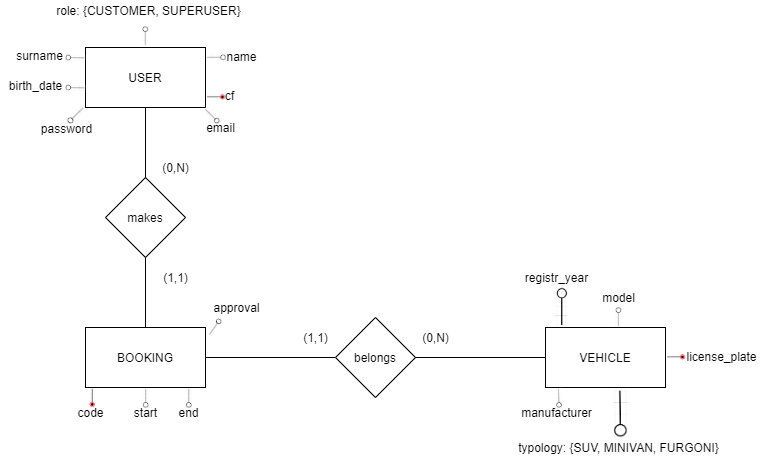

The diagram above was exported from draw.io. Its source (the exported page's mxGraphModel, read from the mxfile embedded in the PNG):
<mxGraphModel dx="1675" dy="705" grid="1" gridSize="10" guides="1" tooltips="1" connect="1" arrows="1" fold="1" page="1" pageScale="1" pageWidth="827" pageHeight="1169" math="0" shadow="0">
  <root>
    <mxCell id="0" />
    <mxCell id="1" parent="0" />
    <mxCell id="BSFt0dTnvqU7jzPipTfO-1" value="BOOKING" style="rounded=0;whiteSpace=wrap;html=1;" parent="1" vertex="1">
      <mxGeometry x="-10" y="540" width="120" height="60" as="geometry" />
    </mxCell>
    <mxCell id="BSFt0dTnvqU7jzPipTfO-2" value="USER" style="rounded=0;whiteSpace=wrap;html=1;" parent="1" vertex="1">
      <mxGeometry x="-10" y="260" width="120" height="60" as="geometry" />
    </mxCell>
    <mxCell id="BSFt0dTnvqU7jzPipTfO-3" value="makes" style="rhombus;whiteSpace=wrap;html=1;" parent="1" vertex="1">
      <mxGeometry x="10" y="390" width="80" height="80" as="geometry" />
    </mxCell>
    <mxCell id="BSFt0dTnvqU7jzPipTfO-5" value="" style="endArrow=none;html=1;rounded=0;exitX=0.5;exitY=0;exitDx=0;exitDy=0;entryX=0.5;entryY=1;entryDx=0;entryDy=0;" parent="1" source="BSFt0dTnvqU7jzPipTfO-3" target="BSFt0dTnvqU7jzPipTfO-2" edge="1">
      <mxGeometry width="50" height="50" relative="1" as="geometry">
        <mxPoint x="50" y="600" as="sourcePoint" />
        <mxPoint x="100" y="550" as="targetPoint" />
      </mxGeometry>
    </mxCell>
    <mxCell id="BSFt0dTnvqU7jzPipTfO-6" value="" style="endArrow=none;html=1;rounded=0;entryX=0.5;entryY=0;entryDx=0;entryDy=0;exitX=0.5;exitY=1;exitDx=0;exitDy=0;" parent="1" source="BSFt0dTnvqU7jzPipTfO-3" target="BSFt0dTnvqU7jzPipTfO-1" edge="1">
      <mxGeometry width="50" height="50" relative="1" as="geometry">
        <mxPoint x="60" y="400" as="sourcePoint" />
        <mxPoint x="60" y="330" as="targetPoint" />
      </mxGeometry>
    </mxCell>
    <mxCell id="BSFt0dTnvqU7jzPipTfO-9" value="VEHICLE" style="rounded=0;whiteSpace=wrap;html=1;" parent="1" vertex="1">
      <mxGeometry x="450" y="540" width="120" height="60" as="geometry" />
    </mxCell>
    <mxCell id="BSFt0dTnvqU7jzPipTfO-10" value="" style="endArrow=none;html=1;rounded=0;entryX=1;entryY=0.5;entryDx=0;entryDy=0;exitX=0;exitY=0.5;exitDx=0;exitDy=0;" parent="1" source="BSFt0dTnvqU7jzPipTfO-11" target="BSFt0dTnvqU7jzPipTfO-1" edge="1">
      <mxGeometry width="50" height="50" relative="1" as="geometry">
        <mxPoint x="60" y="480" as="sourcePoint" />
        <mxPoint x="60" y="550" as="targetPoint" />
      </mxGeometry>
    </mxCell>
    <mxCell id="BSFt0dTnvqU7jzPipTfO-11" value="belongs" style="rhombus;whiteSpace=wrap;html=1;" parent="1" vertex="1">
      <mxGeometry x="240" y="530" width="80" height="80" as="geometry" />
    </mxCell>
    <mxCell id="BSFt0dTnvqU7jzPipTfO-12" value="" style="endArrow=none;html=1;rounded=0;entryX=1;entryY=0.5;entryDx=0;entryDy=0;exitX=0;exitY=0.5;exitDx=0;exitDy=0;" parent="1" source="BSFt0dTnvqU7jzPipTfO-9" target="BSFt0dTnvqU7jzPipTfO-11" edge="1">
      <mxGeometry width="50" height="50" relative="1" as="geometry">
        <mxPoint x="250" y="580" as="sourcePoint" />
        <mxPoint x="120" y="580" as="targetPoint" />
      </mxGeometry>
    </mxCell>
    <mxCell id="BSFt0dTnvqU7jzPipTfO-26" value="" style="shape=image;verticalLabelPosition=bottom;verticalAlign=top;imageAspect=0;aspect=fixed;image=data:image/png,(base64 omitted: 1464 chars);rotation=-180;" parent="1" vertex="1">
      <mxGeometry x="46.91" y="600" width="6.19" height="20" as="geometry" />
    </mxCell>
    <mxCell id="BSFt0dTnvqU7jzPipTfO-27" value="" style="shape=image;verticalLabelPosition=bottom;verticalAlign=top;imageAspect=0;aspect=fixed;image=data:image/png,(base64 omitted: 1464 chars);rotation=-180;" parent="1" vertex="1">
      <mxGeometry x="90" y="600" width="6.19" height="20" as="geometry" />
    </mxCell>
    <mxCell id="BSFt0dTnvqU7jzPipTfO-30" value="" style="shape=image;verticalLabelPosition=bottom;verticalAlign=top;imageAspect=0;aspect=fixed;image=data:image/png,(base64 omitted: 1464 chars);rotation=90;" parent="1" vertex="1">
      <mxGeometry x="117" y="260" width="6.19" height="20" as="geometry" />
    </mxCell>
    <mxCell id="BSFt0dTnvqU7jzPipTfO-32" value="" style="shape=image;verticalLabelPosition=bottom;verticalAlign=top;imageAspect=0;aspect=fixed;image=data:image/png,(base64 omitted: 1464 chars);rotation=-89;" parent="1" vertex="1">
      <mxGeometry x="-23" y="260" width="6.19" height="20" as="geometry" />
    </mxCell>
    <mxCell id="BSFt0dTnvqU7jzPipTfO-33" value="" style="shape=image;verticalLabelPosition=bottom;verticalAlign=top;imageAspect=0;aspect=fixed;image=data:image/png,(base64 omitted: 1464 chars);rotation=-89;" parent="1" vertex="1">
      <mxGeometry x="-23" y="290" width="6.19" height="20" as="geometry" />
    </mxCell>
    <mxCell id="BSFt0dTnvqU7jzPipTfO-34" value="" style="shape=image;verticalLabelPosition=bottom;verticalAlign=top;imageAspect=0;aspect=fixed;image=data:image/png,(base64 omitted: 1464 chars);rotation=0;" parent="1" vertex="1">
      <mxGeometry x="460" y="500" width="12.38" height="40" as="geometry" />
    </mxCell>
    <mxCell id="BSFt0dTnvqU7jzPipTfO-36" value="" style="shape=image;verticalLabelPosition=bottom;verticalAlign=top;imageAspect=0;aspect=fixed;image=data:image/png,(base64 omitted: 1756 chars);rotation=90;" parent="1" vertex="1">
      <mxGeometry x="576" y="560" width="8.28" height="20" as="geometry" />
    </mxCell>
    <mxCell id="BSFt0dTnvqU7jzPipTfO-37" value="" style="shape=image;verticalLabelPosition=bottom;verticalAlign=top;imageAspect=0;aspect=fixed;image=data:image/png,(base64 omitted: 1756 chars);rotation=-180;" parent="1" vertex="1">
      <mxGeometry x="-8" y="600" width="8.28" height="20" as="geometry" />
    </mxCell>
    <mxCell id="BSFt0dTnvqU7jzPipTfO-38" value="" style="shape=image;verticalLabelPosition=bottom;verticalAlign=top;imageAspect=0;aspect=fixed;image=data:image/png,(base64 omitted: 1756 chars);rotation=90;" parent="1" vertex="1">
      <mxGeometry x="115.96000000000001" y="300" width="8.28" height="20" as="geometry" />
    </mxCell>
    <mxCell id="BSFt0dTnvqU7jzPipTfO-39" value="" style="shape=image;verticalLabelPosition=bottom;verticalAlign=top;imageAspect=0;aspect=fixed;image=data:image/png,(base64 omitted: 1464 chars);rotation=0;" parent="1" vertex="1">
      <mxGeometry x="520" y="520" width="6.19" height="20" as="geometry" />
    </mxCell>
    <mxCell id="BSFt0dTnvqU7jzPipTfO-40" value="" style="shape=image;verticalLabelPosition=bottom;verticalAlign=top;imageAspect=0;aspect=fixed;image=data:image/png,(base64 omitted: 1464 chars);rotation=-182;" parent="1" vertex="1">
      <mxGeometry x="460" y="600" width="6.19" height="20" as="geometry" />
    </mxCell>
    <mxCell id="BSFt0dTnvqU7jzPipTfO-41" value="" style="shape=image;verticalLabelPosition=bottom;verticalAlign=top;imageAspect=0;aspect=fixed;image=data:image/png,(base64 omitted: 1464 chars);rotation=-181;" parent="1" vertex="1">
      <mxGeometry x="517.17" y="600.08" width="15.48" height="50" as="geometry" />
    </mxCell>
    <mxCell id="BSFt0dTnvqU7jzPipTfO-42" value="&lt;span class=&quot;pl-s&quot;&gt;license_plate&lt;/span&gt;" style="text;html=1;align=center;verticalAlign=middle;resizable=0;points=[];autosize=1;strokeColor=none;fillColor=none;fontColor=#000000;" parent="1" vertex="1">
      <mxGeometry x="581.28" y="559" width="90" height="20" as="geometry" />
    </mxCell>
    <mxCell id="BSFt0dTnvqU7jzPipTfO-43" value="model" style="text;html=1;align=center;verticalAlign=middle;resizable=0;points=[];autosize=1;strokeColor=none;fillColor=none;fontColor=#000000;" parent="1" vertex="1">
      <mxGeometry x="498.09" y="500" width="50" height="20" as="geometry" />
    </mxCell>
    <mxCell id="BSFt0dTnvqU7jzPipTfO-44" value="&lt;span class=&quot;pl-s&quot;&gt;registr_year&lt;/span&gt;" style="text;html=1;align=center;verticalAlign=middle;resizable=0;points=[];autosize=1;strokeColor=none;fillColor=none;fontColor=#000000;" parent="1" vertex="1">
      <mxGeometry x="421.19" y="480" width="80" height="20" as="geometry" />
    </mxCell>
    <mxCell id="BSFt0dTnvqU7jzPipTfO-46" value="&lt;span class=&quot;pl-s&quot;&gt;manufacturer&lt;/span&gt;" style="text;html=1;align=center;verticalAlign=middle;resizable=0;points=[];autosize=1;strokeColor=none;fillColor=none;fontColor=#000000;" parent="1" vertex="1">
      <mxGeometry x="416.18999999999994" y="615.08" width="90" height="20" as="geometry" />
    </mxCell>
    <mxCell id="BSFt0dTnvqU7jzPipTfO-47" value="&lt;span class=&quot;pl-s&quot;&gt;typology:&amp;nbsp;&lt;/span&gt;{SUV, MINIVAN, FURGONI}" style="text;html=1;align=center;verticalAlign=middle;resizable=0;points=[];autosize=1;strokeColor=none;fillColor=none;fontColor=#000000;" parent="1" vertex="1">
      <mxGeometry x="413.0899999999999" y="650.08" width="220" height="20" as="geometry" />
    </mxCell>
    <mxCell id="BSFt0dTnvqU7jzPipTfO-48" value="&lt;div&gt;code&lt;/div&gt;" style="text;html=1;align=center;verticalAlign=middle;resizable=0;points=[];autosize=1;strokeColor=none;fillColor=none;fontColor=#000000;" parent="1" vertex="1">
      <mxGeometry x="-25" y="615.08" width="40" height="20" as="geometry" />
    </mxCell>
    <mxCell id="BSFt0dTnvqU7jzPipTfO-49" value="start" style="text;html=1;align=center;verticalAlign=middle;resizable=0;points=[];autosize=1;strokeColor=none;fillColor=none;fontColor=#000000;" parent="1" vertex="1">
      <mxGeometry x="30" y="615.08" width="40" height="20" as="geometry" />
    </mxCell>
    <mxCell id="BSFt0dTnvqU7jzPipTfO-50" value="end" style="text;html=1;align=center;verticalAlign=middle;resizable=0;points=[];autosize=1;strokeColor=none;fillColor=none;fontColor=#000000;" parent="1" vertex="1">
      <mxGeometry x="73.10000000000001" y="615.08" width="40" height="20" as="geometry" />
    </mxCell>
    <mxCell id="BSFt0dTnvqU7jzPipTfO-51" value="cf" style="text;html=1;align=center;verticalAlign=middle;resizable=0;points=[];autosize=1;strokeColor=none;fillColor=none;fontColor=#000000;" parent="1" vertex="1">
      <mxGeometry x="119" y="298" width="30" height="20" as="geometry" />
    </mxCell>
    <mxCell id="BSFt0dTnvqU7jzPipTfO-52" value="name" style="text;html=1;align=center;verticalAlign=middle;resizable=0;points=[];autosize=1;strokeColor=none;fillColor=none;fontColor=#000000;" parent="1" vertex="1">
      <mxGeometry x="121.24" y="259" width="50" height="20" as="geometry" />
    </mxCell>
    <mxCell id="BSFt0dTnvqU7jzPipTfO-53" value="surname" style="text;html=1;align=center;verticalAlign=middle;resizable=0;points=[];autosize=1;strokeColor=none;fillColor=none;fontColor=#000000;" parent="1" vertex="1">
      <mxGeometry x="-86" y="258" width="60" height="20" as="geometry" />
    </mxCell>
    <mxCell id="BSFt0dTnvqU7jzPipTfO-54" value="&lt;span class=&quot;pl-s&quot;&gt;birth_date&lt;/span&gt;" style="text;html=1;align=center;verticalAlign=middle;resizable=0;points=[];autosize=1;strokeColor=none;fillColor=none;fontColor=#000000;" parent="1" vertex="1">
      <mxGeometry x="-95" y="288" width="70" height="20" as="geometry" />
    </mxCell>
    <mxCell id="BSFt0dTnvqU7jzPipTfO-55" value="(0,N)" style="text;html=1;align=center;verticalAlign=middle;resizable=0;points=[];autosize=1;strokeColor=none;fillColor=none;fontColor=#000000;" parent="1" vertex="1">
      <mxGeometry x="60" y="370" width="40" height="20" as="geometry" />
    </mxCell>
    <mxCell id="BSFt0dTnvqU7jzPipTfO-56" value="(1,1)" style="text;html=1;align=center;verticalAlign=middle;resizable=0;points=[];autosize=1;strokeColor=none;fillColor=none;fontColor=#000000;" parent="1" vertex="1">
      <mxGeometry x="60" y="480" width="40" height="20" as="geometry" />
    </mxCell>
    <mxCell id="BSFt0dTnvqU7jzPipTfO-57" value="(1,1)" style="text;html=1;align=center;verticalAlign=middle;resizable=0;points=[];autosize=1;strokeColor=none;fillColor=none;fontColor=#000000;" parent="1" vertex="1">
      <mxGeometry x="200" y="540" width="40" height="20" as="geometry" />
    </mxCell>
    <mxCell id="BSFt0dTnvqU7jzPipTfO-58" value="(0,N)" style="text;html=1;align=center;verticalAlign=middle;resizable=0;points=[];autosize=1;strokeColor=none;fillColor=none;fontColor=#000000;" parent="1" vertex="1">
      <mxGeometry x="320" y="540" width="40" height="20" as="geometry" />
    </mxCell>
    <mxCell id="JAqbHRD5Ca2j4NqnmiTa-1" value="" style="shape=image;verticalLabelPosition=bottom;verticalAlign=top;imageAspect=0;aspect=fixed;image=data:image/png,(base64 omitted: 1464 chars);rotation=35;" parent="1" vertex="1">
      <mxGeometry x="115.99999999999994" y="530" width="6.19" height="20" as="geometry" />
    </mxCell>
    <mxCell id="JAqbHRD5Ca2j4NqnmiTa-2" value="approval" style="text;html=1;align=center;verticalAlign=middle;resizable=0;points=[];autosize=1;strokeColor=none;fillColor=none;" parent="1" vertex="1">
      <mxGeometry x="111.19" y="510" width="60" height="20" as="geometry" />
    </mxCell>
    <mxCell id="mtwib4jUMnvoKCDBlAjh-1" value="" style="shape=image;verticalLabelPosition=bottom;verticalAlign=top;imageAspect=0;aspect=fixed;image=data:image/png,(base64 omitted: 1464 chars);rotation=0;" vertex="1" parent="1">
      <mxGeometry x="46.9" y="239" width="6.19" height="20" as="geometry" />
    </mxCell>
    <mxCell id="mtwib4jUMnvoKCDBlAjh-2" value="role: {CUSTOMER, SUPERUSER}" style="text;html=1;align=center;verticalAlign=middle;resizable=0;points=[];autosize=1;strokeColor=none;fillColor=none;fontColor=#000000;" vertex="1" parent="1">
      <mxGeometry x="-46.999999999999986" y="213" width="200" height="20" as="geometry" />
    </mxCell>
    <mxCell id="mtwib4jUMnvoKCDBlAjh-3" value="" style="shape=image;verticalLabelPosition=bottom;verticalAlign=top;imageAspect=0;aspect=fixed;image=data:image/png,(base64 omitted: 1464 chars);rotation=-135;" vertex="1" parent="1">
      <mxGeometry x="-22.82" y="316.07" width="6.81" height="22" as="geometry" />
    </mxCell>
    <mxCell id="mtwib4jUMnvoKCDBlAjh-4" value="" style="shape=image;verticalLabelPosition=bottom;verticalAlign=top;imageAspect=0;aspect=fixed;image=data:image/png,(base64 omitted: 1464 chars);rotation=135;" vertex="1" parent="1">
      <mxGeometry x="112.81" y="318" width="6.19" height="20" as="geometry" />
    </mxCell>
    <mxCell id="mtwib4jUMnvoKCDBlAjh-5" value="email" style="text;html=1;align=center;verticalAlign=middle;resizable=0;points=[];autosize=1;" vertex="1" parent="1">
      <mxGeometry x="105" y="330" width="40" height="20" as="geometry" />
    </mxCell>
    <mxCell id="mtwib4jUMnvoKCDBlAjh-6" value="password" style="text;html=1;align=center;verticalAlign=middle;resizable=0;points=[];autosize=1;" vertex="1" parent="1">
      <mxGeometry x="-64" y="331" width="70" height="20" as="geometry" />
    </mxCell>
  </root>
</mxGraphModel>